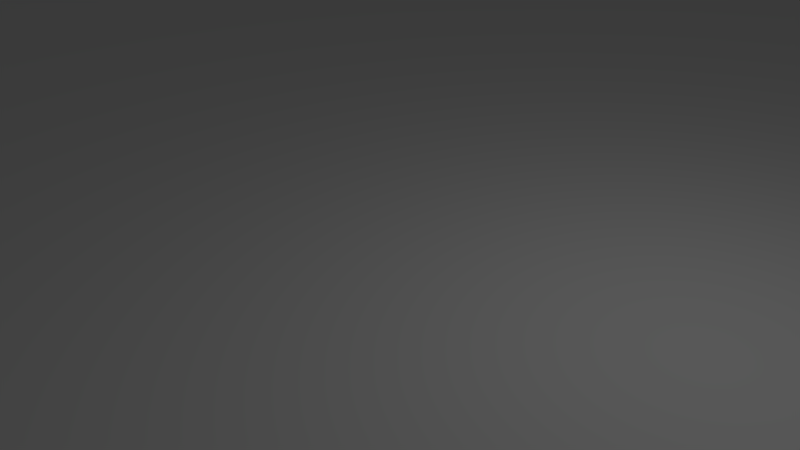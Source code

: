 # Source: instructions.blend  (saved by Blender 2.62.0; exported with 4.5.12 LTS)
import bpy
from mathutils import Matrix  # noqa: F401  (used for matrix-valued properties, if any)

bpy.ops.wm.read_factory_settings(use_empty=True)
scene = bpy.context.scene
scene.name = 'Scene'

# ---- collections
col_collection_1 = bpy.data.collections.new('Collection 1'); scene.collection.children.link(col_collection_1)

# ---- materials (node trees are filled in below, after node groups)
mat_material = bpy.data.materials.new('Material')
mat_material.alpha_threshold = 0.0
mat_material.use_transparent_shadow = False
mat_material.roughness = 0.5
mat_material.line_color = (0.0, 0.0, 0.0, 1.0)

# ---- material node trees

# ---- world
world_world = bpy.data.worlds.new('World'); scene.world = world_world
world_world.color = (0.05088, 0.05088, 0.05088)
world_world.use_sun_shadow = False
world_world.sun_shadow_jitter_overblur = 0.0
world_world.cycles.sampling_method = 'MANUAL'
world_world.cycles.sample_map_resolution = 256

# ---- cameras
cam_camera = bpy.data.cameras.new('Camera')
cam_camera.clip_end = 100.0
cam_camera.lens = 35.0
cam_camera.sensor_width = 32.0
cam_camera.sensor_height = 18.0
cam_camera.ortho_scale = 7.314
cam_camera.dof.focus_distance = 0.0
cam_camera.dof.aperture_fstop = 128.0

# ---- lights
light_lamp = bpy.data.lights.new('Lamp', 'POINT')
light_lamp.transmission_factor = 0.0
light_lamp.cutoff_distance = 30.0
light_lamp.energy = 100.0
light_lamp.shadow_buffer_clip_start = 1.001
light_lamp.shadow_soft_size = 1.0
light_lamp.shadow_maximum_resolution = 0.006
light_lamp.use_absolute_resolution = True
light_lamp.cycles.use_multiple_importance_sampling = False

# ---- meshes
me_plane = bpy.data.meshes.new('Plane')
me_plane.from_pydata([(1.0, 1.0, 0.0), (1.0, -1.0, 0.0), (-1.0, -1.0, 0.0), (-1.0, 1.0, 0.0)], [], [(0, 3, 2, 1)])
_uv = me_plane.uv_layers.new(name='UVMap')
_uv.uv.foreach_set('vector', [0.003059, 0.0, 1.0, 0.003058, 0.9969, 1.0, 0.0, 0.9969])
me_plane.materials.append(mat_material)
me_plane.use_remesh_preserve_volume = False
me_plane.use_remesh_preserve_attributes = False
me_plane.use_mirror_vertex_groups = False
me_plane.update()

# ---- objects
ob_plane = bpy.data.objects.new('Plane', me_plane)
ob_lamp = bpy.data.objects.new('Lamp', light_lamp)
ob_camera = bpy.data.objects.new('Camera', cam_camera)

# ---- transforms, parenting, visibility, modifiers, constraints
ob_plane.location = (0.0, 0.0, 0.0)
ob_plane.scale = (800.0, 600.0, 1.0)
ob_plane.lineart.crease_threshold = 0.0
ob_lamp.location = (4.076, 1.005, 5.904)
ob_lamp.rotation_euler = (0.6503, 0.05522, 1.866)
ob_lamp.lock_rotations_4d = False
ob_lamp.empty_display_type = 'ARROWS'
ob_lamp.color = (0.0, 0.0, 0.0, 0.0)
ob_lamp.lineart.crease_threshold = 0.0
ob_camera.location = (7.481, -6.508, 5.344)
ob_camera.rotation_euler = (1.109, 0.01082, 0.8149)
ob_camera.lock_rotations_4d = False
ob_camera.empty_display_type = 'ARROWS'
ob_camera.color = (0.0, 0.0, 0.0, 0.0)
ob_camera.display_type = 'WIRE'
ob_camera.lineart.crease_threshold = 0.0

# ---- collection membership
col_collection_1.objects.link(ob_plane)
col_collection_1.objects.link(ob_lamp)
col_collection_1.objects.link(ob_camera)

# ---- scene / render settings (as saved in the file)
scene.camera = ob_camera
scene.frame_start = 1; scene.frame_end = 250; scene.frame_set(1)
scene.render.engine = 'BLENDER_EEVEE_NEXT'
scene.render.image_settings.color_mode = 'RGB'
scene.render.image_settings.compression = 90
scene.render.resolution_percentage = 50
scene.render.dither_intensity = 0.0
scene.render.bake_margin = 2
scene.render.bake_bias = 0.0
scene.cycles.use_denoising = False
scene.cycles.samples = 10
scene.cycles.sampling_pattern = 'TABULATED_SOBOL'
scene.cycles.light_sampling_threshold = 0.0
scene.cycles.use_adaptive_sampling = False
scene.cycles.use_light_tree = False
scene.cycles.blur_glossy = 0.0
scene.cycles.volume_bounces = 1
scene.cycles.pixel_filter_type = 'GAUSSIAN'
scene.cycles.sample_clamp_indirect = 0.0
scene.view_settings.view_transform = 'Standard'
bpy.context.view_layer.update()
